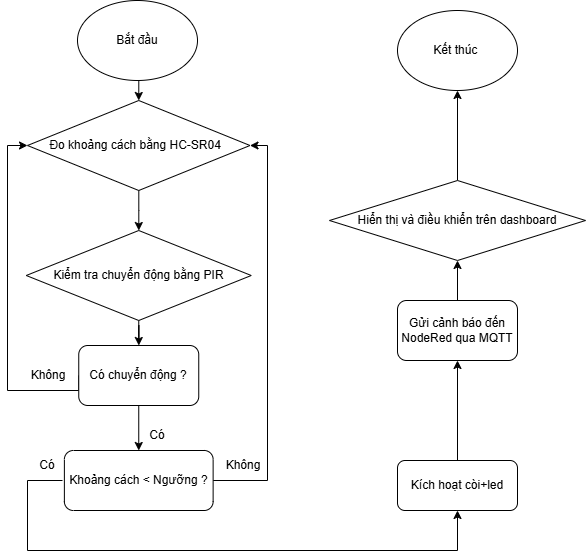

The diagram above was exported from draw.io. Its source (the exported page's mxGraphModel, read from the mxfile embedded in the PNG):
<mxGraphModel dx="1050" dy="557" grid="1" gridSize="10" guides="1" tooltips="1" connect="1" arrows="1" fold="1" page="1" pageScale="1" pageWidth="827" pageHeight="1169" math="0" shadow="0">
  <root>
    <mxCell id="0" />
    <mxCell id="1" parent="0" />
    <mxCell id="of4C1BN8t_FiksXle2O4-6" style="edgeStyle=orthogonalEdgeStyle;rounded=0;orthogonalLoop=1;jettySize=auto;html=1;exitX=0.5;exitY=1;exitDx=0;exitDy=0;entryX=0.5;entryY=0;entryDx=0;entryDy=0;" parent="1" source="of4C1BN8t_FiksXle2O4-1" target="of4C1BN8t_FiksXle2O4-5" edge="1">
      <mxGeometry relative="1" as="geometry" />
    </mxCell>
    <mxCell id="of4C1BN8t_FiksXle2O4-1" value="Bắt đầu" style="ellipse;whiteSpace=wrap;html=1;" parent="1" vertex="1">
      <mxGeometry x="170" y="210" width="120" height="80" as="geometry" />
    </mxCell>
    <mxCell id="RH35qb24Z_Ley2hVE8N9-26" style="edgeStyle=orthogonalEdgeStyle;rounded=0;orthogonalLoop=1;jettySize=auto;html=1;exitX=0.5;exitY=0;exitDx=0;exitDy=0;entryX=0.5;entryY=1;entryDx=0;entryDy=0;" edge="1" parent="1" source="of4C1BN8t_FiksXle2O4-3" target="RH35qb24Z_Ley2hVE8N9-23">
      <mxGeometry relative="1" as="geometry" />
    </mxCell>
    <mxCell id="of4C1BN8t_FiksXle2O4-3" value="Gửi cảnh báo đến NodeRed qua MQTT" style="rounded=1;whiteSpace=wrap;html=1;" parent="1" vertex="1">
      <mxGeometry x="490" y="510" width="120" height="60" as="geometry" />
    </mxCell>
    <mxCell id="of4C1BN8t_FiksXle2O4-9" value="" style="edgeStyle=orthogonalEdgeStyle;rounded=0;orthogonalLoop=1;jettySize=auto;html=1;" parent="1" source="of4C1BN8t_FiksXle2O4-5" target="of4C1BN8t_FiksXle2O4-8" edge="1">
      <mxGeometry relative="1" as="geometry" />
    </mxCell>
    <mxCell id="of4C1BN8t_FiksXle2O4-5" value="Đo khoảng cách bằng HC-SR04&amp;nbsp;&amp;nbsp;" style="rhombus;whiteSpace=wrap;html=1;" parent="1" vertex="1">
      <mxGeometry x="120" y="310" width="222.5" height="90" as="geometry" />
    </mxCell>
    <mxCell id="RH35qb24Z_Ley2hVE8N9-3" style="edgeStyle=orthogonalEdgeStyle;rounded=0;orthogonalLoop=1;jettySize=auto;html=1;exitX=0.5;exitY=1;exitDx=0;exitDy=0;" edge="1" parent="1" source="of4C1BN8t_FiksXle2O4-8" target="RH35qb24Z_Ley2hVE8N9-2">
      <mxGeometry relative="1" as="geometry" />
    </mxCell>
    <mxCell id="of4C1BN8t_FiksXle2O4-8" value="Kiểm tra chuyển động bằng PIR&lt;br/&gt; " style="rhombus;whiteSpace=wrap;html=1;" parent="1" vertex="1">
      <mxGeometry x="118.75" y="440" width="225" height="90" as="geometry" />
    </mxCell>
    <mxCell id="RH35qb24Z_Ley2hVE8N9-9" style="edgeStyle=orthogonalEdgeStyle;rounded=0;orthogonalLoop=1;jettySize=auto;html=1;exitX=0;exitY=0.5;exitDx=0;exitDy=0;entryX=0;entryY=0.5;entryDx=0;entryDy=0;" edge="1" parent="1" source="RH35qb24Z_Ley2hVE8N9-2" target="of4C1BN8t_FiksXle2O4-5">
      <mxGeometry relative="1" as="geometry">
        <mxPoint x="80" y="400" as="targetPoint" />
        <Array as="points">
          <mxPoint x="171" y="600" />
          <mxPoint x="100" y="600" />
          <mxPoint x="100" y="355" />
        </Array>
      </mxGeometry>
    </mxCell>
    <mxCell id="RH35qb24Z_Ley2hVE8N9-12" style="edgeStyle=orthogonalEdgeStyle;rounded=0;orthogonalLoop=1;jettySize=auto;html=1;exitX=0.5;exitY=1;exitDx=0;exitDy=0;entryX=0.5;entryY=0;entryDx=0;entryDy=0;" edge="1" parent="1" source="RH35qb24Z_Ley2hVE8N9-2" target="RH35qb24Z_Ley2hVE8N9-11">
      <mxGeometry relative="1" as="geometry" />
    </mxCell>
    <mxCell id="RH35qb24Z_Ley2hVE8N9-2" value="Có chuyển động ?" style="rounded=1;whiteSpace=wrap;html=1;" vertex="1" parent="1">
      <mxGeometry x="171.25" y="555" width="120" height="60" as="geometry" />
    </mxCell>
    <mxCell id="RH35qb24Z_Ley2hVE8N9-10" value="Không" style="text;html=1;align=center;verticalAlign=middle;whiteSpace=wrap;rounded=0;" vertex="1" parent="1">
      <mxGeometry x="111.25" y="570" width="60" height="30" as="geometry" />
    </mxCell>
    <mxCell id="RH35qb24Z_Ley2hVE8N9-15" style="edgeStyle=orthogonalEdgeStyle;rounded=0;orthogonalLoop=1;jettySize=auto;html=1;exitX=1;exitY=0.5;exitDx=0;exitDy=0;entryX=1;entryY=0.5;entryDx=0;entryDy=0;" edge="1" parent="1" source="RH35qb24Z_Ley2hVE8N9-11" target="of4C1BN8t_FiksXle2O4-5">
      <mxGeometry relative="1" as="geometry">
        <Array as="points">
          <mxPoint x="360" y="690" />
          <mxPoint x="360" y="355" />
        </Array>
      </mxGeometry>
    </mxCell>
    <mxCell id="RH35qb24Z_Ley2hVE8N9-11" value="Khoảng cách &amp;lt; Ngưỡng ?" style="rounded=1;whiteSpace=wrap;html=1;" vertex="1" parent="1">
      <mxGeometry x="156.88" y="660" width="148.75" height="60" as="geometry" />
    </mxCell>
    <mxCell id="RH35qb24Z_Ley2hVE8N9-13" value="Có" style="text;html=1;align=center;verticalAlign=middle;whiteSpace=wrap;rounded=0;" vertex="1" parent="1">
      <mxGeometry x="220" y="630" width="60" height="30" as="geometry" />
    </mxCell>
    <mxCell id="RH35qb24Z_Ley2hVE8N9-16" value="Không" style="text;html=1;align=center;verticalAlign=middle;whiteSpace=wrap;rounded=0;" vertex="1" parent="1">
      <mxGeometry x="305.63" y="660" width="60" height="30" as="geometry" />
    </mxCell>
    <mxCell id="RH35qb24Z_Ley2hVE8N9-25" style="edgeStyle=orthogonalEdgeStyle;rounded=0;orthogonalLoop=1;jettySize=auto;html=1;entryX=0.5;entryY=1;entryDx=0;entryDy=0;" edge="1" parent="1" source="RH35qb24Z_Ley2hVE8N9-17" target="of4C1BN8t_FiksXle2O4-3">
      <mxGeometry relative="1" as="geometry" />
    </mxCell>
    <mxCell id="RH35qb24Z_Ley2hVE8N9-17" value="Kích hoạt còi+led" style="rounded=1;whiteSpace=wrap;html=1;" vertex="1" parent="1">
      <mxGeometry x="490" y="670" width="120" height="50" as="geometry" />
    </mxCell>
    <mxCell id="RH35qb24Z_Ley2hVE8N9-21" style="edgeStyle=orthogonalEdgeStyle;rounded=0;orthogonalLoop=1;jettySize=auto;html=1;exitX=0.75;exitY=1;exitDx=0;exitDy=0;entryX=0.5;entryY=1;entryDx=0;entryDy=0;" edge="1" parent="1" source="RH35qb24Z_Ley2hVE8N9-19" target="RH35qb24Z_Ley2hVE8N9-17">
      <mxGeometry relative="1" as="geometry">
        <Array as="points">
          <mxPoint x="120" y="690" />
          <mxPoint x="120" y="760" />
          <mxPoint x="550" y="760" />
        </Array>
      </mxGeometry>
    </mxCell>
    <mxCell id="RH35qb24Z_Ley2hVE8N9-19" value="Có" style="text;html=1;align=center;verticalAlign=middle;whiteSpace=wrap;rounded=0;" vertex="1" parent="1">
      <mxGeometry x="110" y="660" width="60" height="30" as="geometry" />
    </mxCell>
    <mxCell id="RH35qb24Z_Ley2hVE8N9-28" style="edgeStyle=orthogonalEdgeStyle;rounded=0;orthogonalLoop=1;jettySize=auto;html=1;exitX=0.5;exitY=0;exitDx=0;exitDy=0;entryX=0.5;entryY=1;entryDx=0;entryDy=0;" edge="1" parent="1" source="RH35qb24Z_Ley2hVE8N9-23" target="RH35qb24Z_Ley2hVE8N9-27">
      <mxGeometry relative="1" as="geometry" />
    </mxCell>
    <mxCell id="RH35qb24Z_Ley2hVE8N9-23" value="Hiển thị và điều khiển trên dashboard" style="rhombus;whiteSpace=wrap;html=1;" vertex="1" parent="1">
      <mxGeometry x="422" y="390" width="256" height="80" as="geometry" />
    </mxCell>
    <mxCell id="RH35qb24Z_Ley2hVE8N9-27" value="Kết thúc&amp;nbsp;" style="ellipse;whiteSpace=wrap;html=1;" vertex="1" parent="1">
      <mxGeometry x="490" y="220" width="120" height="80" as="geometry" />
    </mxCell>
  </root>
</mxGraphModel>